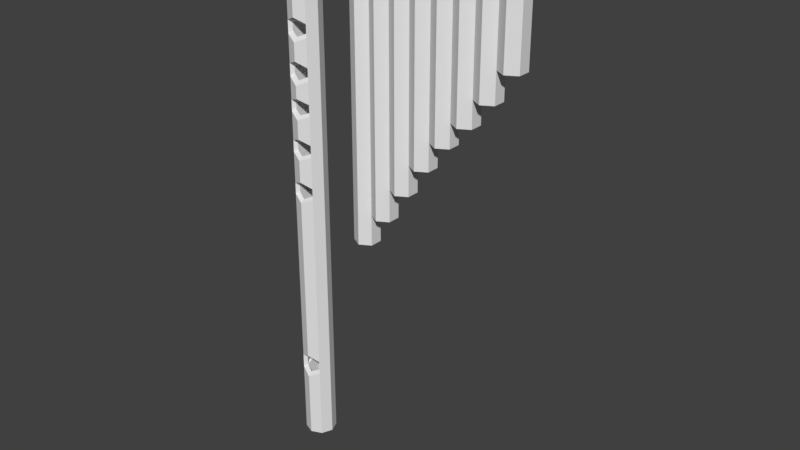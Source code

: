 # Source: flauta.blend  (saved by Blender 2.79.0; exported with 4.5.12 LTS)
import bpy
from mathutils import Matrix  # noqa: F401  (used for matrix-valued properties, if any)

bpy.ops.wm.read_factory_settings(use_empty=True)
scene = bpy.context.scene
scene.name = 'Scene'

# ---- collections
col_collection_1 = bpy.data.collections.new('Collection 1'); scene.collection.children.link(col_collection_1)

# ---- materials (node trees are filled in below, after node groups)
mat_material = bpy.data.materials.new('Material')
mat_material.alpha_threshold = 0.0
mat_material.roughness = 0.5
mat_material.line_color = (0.0, 0.0, 0.0, 1.0)

# ---- material node trees

# ---- world
world_world = bpy.data.worlds.new('World'); scene.world = world_world
world_world.color = (0.05088, 0.05088, 0.05088)
world_world.use_sun_shadow = False
world_world.sun_shadow_jitter_overblur = 0.0
world_world.cycles.sampling_method = 'MANUAL'

# ---- meshes
me_cube = bpy.data.meshes.new('Cube')
me_cube.from_pydata([(0.222, -0.006715, 1.241), (0.222, 0.001368, 0.6505), (0.1757, 0.001368, 0.5835), (0.1757, -0.006715, 1.241), (0.1991, -0.01215, 0.5835), (0.1921, -0.01619, 1.241), (0.1991, -0.03918, 0.5835), (0.1921, -0.03514, 1.241), (0.1757, -0.0527, 0.5835), (0.1757, -0.04461, 1.241), (0.1523, -0.03918, 0.5835), (0.1593, -0.03514, 1.241), (0.1523, -0.01215, 0.5835), (0.1593, -0.01619, 1.241), (0.2455, -0.01215, 0.6505), (0.2385, -0.01619, 1.241), (0.2455, -0.03918, 0.6505), (0.2385, -0.03514, 1.241), (0.222, -0.0527, 0.6505), (0.222, -0.04461, 1.241), (0.1989, -0.03918, 0.6505), (0.2056, -0.03514, 1.241), (0.1989, -0.01215, 0.6505), (0.2056, -0.01619, 1.241), (0.2694, -0.006715, 1.241), (0.2694, 0.001368, 0.7193), (0.2928, -0.01215, 0.7193), (0.2858, -0.01619, 1.241), (0.2928, -0.03918, 0.7193), (0.2858, -0.03514, 1.241), (0.2694, -0.0527, 0.7193), (0.2694, -0.04461, 1.241), (0.2457, -0.03918, 0.7193), (0.253, -0.03514, 1.241), (0.2457, -0.01215, 0.7193), (0.253, -0.01619, 1.241), (0.3162, -0.006715, 1.241), (0.3162, 0.001368, 0.7837), (0.3397, -0.01215, 0.7837), (0.3327, -0.01619, 1.241), (0.3397, -0.03918, 0.7837), (0.3327, -0.03514, 1.241), (0.3162, -0.0527, 0.7837), (0.3162, -0.04461, 1.241), (0.2928, -0.03918, 0.7836), (0.2998, -0.03514, 1.241), (0.2928, -0.01215, 0.7836), (0.2998, -0.01619, 1.241), (0.3636, -0.006715, 1.241), (0.3636, 0.001368, 0.8425), (0.387, -0.01215, 0.8425), (0.38, -0.01619, 1.241), (0.387, -0.03918, 0.8425), (0.38, -0.03514, 1.241), (0.3636, -0.0527, 0.8425), (0.3636, -0.04461, 1.241), (0.3399, -0.03918, 0.8425), (0.3472, -0.03514, 1.241), (0.3399, -0.01215, 0.8425), (0.3472, -0.01619, 1.241), (0.411, -0.006715, 1.241), (0.411, 0.001368, 0.8926), (0.4344, -0.01215, 0.8926), (0.4274, -0.01619, 1.241), (0.4344, -0.03918, 0.8926), (0.4274, -0.03514, 1.241), (0.411, -0.0527, 0.8926), (0.411, -0.04461, 1.241), (0.3873, -0.03918, 0.8927), (0.3946, -0.03514, 1.241), (0.3873, -0.01215, 0.8927), (0.3946, -0.01619, 1.241), (0.4578, -0.006715, 1.241), (0.4578, 0.001368, 0.948), (0.4812, -0.01215, 0.948), (0.4742, -0.01619, 1.241), (0.4812, -0.03918, 0.948), (0.4742, -0.03514, 1.241), (0.4578, -0.0527, 0.948), (0.4578, -0.04461, 1.241), (0.4344, -0.03918, 0.948), (0.4414, -0.03514, 1.241), (0.4344, -0.01215, 0.948), (0.4414, -0.01619, 1.241), (0.5046, -0.006715, 1.241), (0.5046, 0.001368, 1.012), (0.5281, -0.01215, 1.012), (0.5211, -0.01619, 1.241), (0.5281, -0.03918, 1.012), (0.5211, -0.03514, 1.241), (0.5046, -0.0527, 1.012), (0.5046, -0.04461, 1.241), (0.4812, -0.03918, 1.012), (0.4882, -0.03514, 1.241), (0.4812, -0.01215, 1.012), (0.4882, -0.01619, 1.241), (0.1989, -0.01215, 1.241), (0.1757, 0.001368, 1.241), (0.1989, -0.03918, 1.241), (0.1757, -0.0527, 1.241), (0.1523, -0.03918, 1.241), (0.1523, -0.01215, 1.241), (0.222, -0.0527, 1.241), (0.2457, -0.03918, 1.241), (0.2457, -0.01215, 1.241), (0.222, 0.001368, 1.241), (0.2694, -0.0527, 1.241), (0.2928, -0.03918, 1.241), (0.2928, -0.01215, 1.241), (0.2694, 0.001368, 1.241), (0.3162, -0.0527, 1.241), (0.3399, -0.03918, 1.241), (0.3399, -0.01215, 1.241), (0.3162, 0.001368, 1.241), (0.3636, -0.0527, 1.241), (0.3873, -0.03918, 1.241), (0.3873, -0.01215, 1.241), (0.3636, 0.001368, 1.241), (0.411, -0.0527, 1.241), (0.4344, -0.03918, 1.241), (0.4344, -0.01215, 1.241), (0.411, 0.001368, 1.241), (0.4578, -0.0527, 1.241), (0.4812, -0.03918, 1.241), (0.4812, -0.01215, 1.241), (0.4578, 0.001368, 1.241), (0.5046, -0.0527, 1.241), (0.5281, -0.03918, 1.241), (0.5281, -0.01215, 1.241), (0.5046, 0.001368, 1.241), (0.4882, -0.03514, 1.026), (0.5046, -0.04461, 1.026), (0.5211, -0.03514, 1.026), (0.5211, -0.01619, 1.026), (0.5046, -0.006715, 1.026), (0.4882, -0.01619, 1.026), (0.4414, -0.03514, 0.9617), (0.4578, -0.04461, 0.9617), (0.4742, -0.03514, 0.9617), (0.4742, -0.01619, 0.9617), (0.4578, -0.006715, 0.9617), (0.4414, -0.01619, 0.9617), (0.3946, -0.03514, 0.9067), (0.411, -0.04461, 0.9067), (0.4274, -0.03514, 0.9067), (0.4274, -0.01619, 0.9067), (0.411, -0.006715, 0.9067), (0.3946, -0.01619, 0.9067), (0.3472, -0.03514, 0.8541), (0.3636, -0.04461, 0.8541), (0.38, -0.03514, 0.8541), (0.38, -0.01619, 0.8541), (0.3636, -0.006715, 0.8541), (0.3472, -0.01619, 0.8541), (0.2998, -0.03514, 0.7942), (0.3162, -0.04461, 0.7942), (0.3326, -0.03514, 0.7942), (0.3326, -0.01619, 0.7942), (0.3162, -0.006715, 0.7942), (0.2998, -0.01619, 0.7942), (0.253, -0.03514, 0.7373), (0.2694, -0.04461, 0.7373), (0.2858, -0.03514, 0.7373), (0.2858, -0.01619, 0.7373), (0.2694, -0.006715, 0.7373), (0.253, -0.01619, 0.7373), (0.2056, -0.03514, 0.664), (0.222, -0.04461, 0.664), (0.2385, -0.03514, 0.664), (0.2385, -0.01619, 0.664), (0.222, -0.006715, 0.664), (0.2056, -0.01619, 0.664), (0.1921, -0.01619, 0.5969), (0.1757, -0.006715, 0.5969), (0.1921, -0.03514, 0.5969), (0.1757, -0.04461, 0.5969), (0.1593, -0.03514, 0.5969), (0.1593, -0.01619, 0.5969), (0.02439, 0.02439, 0.02519), (0.01792, 0.01792, 1.229), (0.03449, -1.394e-09, 0.02519), (0.02439, -0.02439, 0.02519), (0.01792, -0.01792, 1.229), (0.02439, 0.02439, 1.229), (0.03449, -1.394e-09, 1.229), (0.02439, -0.02439, 1.229), (0.01792, 0.01792, 0.04452), (0.01792, -0.01792, 0.04452), (0.02439, 0.02439, 0.2069), (0.03449, -1.394e-09, 0.2069), (0.02439, -0.02439, 0.2218), (0.02439, -0.02439, 0.1903), (0.02439, 0.02439, 0.9895), (0.03449, -1.394e-09, 1.055), (0.03449, -1.394e-09, 0.9864), (0.02439, -0.02439, 1.082), (0.02439, -0.02439, 1.057), (0.02439, -0.02439, 0.999), (0.02439, -0.02439, 0.9706), (0.02439, 0.02439, 0.8592), (0.02439, 0.02439, 0.7292), (0.03449, -1.394e-09, 0.8946), (0.03449, -1.394e-09, 0.8178), (0.03449, -1.394e-09, 0.7338), (0.03449, -1.394e-09, 0.6473), (0.02439, -0.02439, 0.9102), (0.02439, -0.02439, 0.8824), (0.02439, -0.02439, 0.8336), (0.02439, -0.02439, 0.8079), (0.02439, -0.02439, 0.7457), (0.02439, -0.02439, 0.7194), (0.02439, -0.02439, 0.649), (0.02439, -0.02439, 0.6241), (0.02535, -1.246e-09, 0.2062), (0.01792, -0.01792, 0.1959), (0.01792, -0.01792, 0.216), (0.01792, 0.01792, 0.2062), (0.01792, -0.01792, 0.6278), (0.01792, -0.01792, 0.6455), (0.01792, -0.01792, 0.7236), (0.01792, -0.01792, 0.7419), (0.01792, -0.01792, 0.813), (0.01792, -0.01792, 0.8287), (0.01792, -0.01792, 0.8886), (0.01792, -0.01792, 0.9041), (0.01792, -0.01792, 0.9772), (0.01792, -0.01792, 0.9934), (0.01792, -0.01792, 1.062), (0.01792, -0.01792, 1.077), (0.01792, 0.01792, 0.633), (0.01792, 0.01792, 0.7312), (0.01792, 0.01792, 0.8166), (0.01792, 0.01792, 0.9027), (0.01792, 0.01792, 0.9904), (0.01792, 0.01792, 1.078), (0.0, 0.03449, 0.02519), (0.0, 0.02535, 1.229), (-0.02439, 0.02439, 0.02519), (-0.01792, 0.01792, 1.229), (-0.03449, -1.394e-09, 0.02519), (-0.02439, -0.02439, 0.02519), (-0.01792, -0.01792, 1.229), (0.0, -0.03449, 0.02519), (0.0, -0.02535, 1.229), (0.0, 0.0, 0.02519), (-0.02439, 0.02439, 1.229), (0.0, 0.03449, 1.229), (-0.03449, -1.394e-09, 1.229), (-0.02439, -0.02439, 1.229), (0.0, -0.03449, 1.229), (-0.01792, 0.01792, 0.04452), (0.0, 0.02535, 0.04452), (-0.01792, -0.01792, 0.04452), (0.0, -0.02535, 0.04452), (0.0, 0.03449, 0.2069), (-0.02439, 0.02439, 0.2069), (-0.03449, -1.394e-09, 0.2069), (-0.02439, -0.02439, 0.2218), (-0.02439, -0.02439, 0.1903), (0.0, -0.03449, 0.2335), (0.0, -0.03449, 0.178), (0.0, 0.03449, 0.8592), (-0.02439, 0.02439, 0.9895), (-0.03449, -1.394e-09, 1.055), (-0.03449, -1.394e-09, 0.9864), (-0.02439, -0.02439, 1.082), (-0.02439, -0.02439, 1.057), (-0.02439, -0.02439, 0.999), (-0.02439, -0.02439, 0.9706), (0.0, -0.03449, 1.094), (0.0, -0.03449, 1.046), (0.0, -0.03449, 1.01), (0.0, -0.03449, 0.96), (-0.02439, 0.02439, 0.8592), (-0.02439, 0.02439, 0.7292), (-0.03449, -1.394e-09, 0.8946), (-0.03449, -1.394e-09, 0.8178), (-0.03449, -1.394e-09, 0.7338), (-0.03449, -1.394e-09, 0.6473), (-0.02439, -0.02439, 0.9102), (-0.02439, -0.02439, 0.8824), (-0.02439, -0.02439, 0.8336), (-0.02439, -0.02439, 0.8079), (-0.02439, -0.02439, 0.7457), (-0.02439, -0.02439, 0.7194), (-0.02439, -0.02439, 0.649), (-0.02439, -0.02439, 0.6241), (0.0, -0.03449, 0.9212), (0.0, -0.03449, 0.8706), (0.0, -0.03449, 0.8435), (0.0, -0.03449, 0.7977), (0.0, -0.03449, 0.7564), (0.0, -0.03449, 0.7097), (0.0, -0.03449, 0.6607), (0.0, -0.03449, 0.6134), (-0.02535, -1.246e-09, 0.2062), (-0.01792, -0.01792, 0.1959), (-0.01792, -0.01792, 0.216), (0.0, 0.02535, 0.2062), (-0.01792, 0.01792, 0.2062), (0.0, -0.02535, 0.1872), (0.0, -0.02535, 0.2244), (-0.01792, -0.01792, 0.6278), (-0.01792, -0.01792, 0.6455), (-0.01792, -0.01792, 0.7236), (-0.01792, -0.01792, 0.7419), (-0.01792, -0.01792, 0.813), (-0.01792, -0.01792, 0.8287), (-0.01792, -0.01792, 0.8886), (-0.01792, -0.01792, 0.9041), (-0.01792, -0.01792, 0.9772), (-0.01792, -0.01792, 0.9934), (-0.01792, -0.01792, 1.062), (-0.01792, -0.01792, 1.077), (-0.01792, 0.01792, 0.633), (-0.01792, 0.01792, 0.7312), (-0.01792, 0.01792, 0.8166), (-0.01792, 0.01792, 0.9027), (-0.01792, 0.01792, 0.9904), (-0.01792, 0.01792, 1.078), (0.0, -0.02535, 0.6198), (0.0, -0.02535, 0.6551), (0.0, -0.02535, 0.7164), (0.0, -0.02535, 0.7503), (0.0, -0.02535, 0.8062), (0.0, -0.02535, 0.8363), (0.0, -0.02535, 0.8803), (0.0, -0.02535, 0.9127), (0.0, -0.02535, 0.9691), (0.0, -0.02535, 1.001), (0.0, -0.02535, 1.053), (0.0, -0.02535, 1.085), (0.0, 0.02535, 1.034), (0.0, 0.02535, 0.8597), (0.0, 0.02535, 0.6821)], [], [(23, 21, 166, 171), (2, 97, 96, 22), (25, 26, 28, 30), (1, 14, 16, 18), (32, 103, 102, 18), (20, 98, 99, 8), (18, 102, 98, 20), (12, 101, 97, 2), (3, 13, 177, 173), (1, 105, 104, 34), (24, 35, 165, 164), (22, 96, 105, 1), (10, 100, 101, 12), (2, 4, 6, 8), (44, 107, 106, 30), (30, 106, 103, 32), (25, 109, 108, 46), (34, 104, 109, 25), (37, 38, 40, 42), (47, 45, 154, 159), (56, 111, 110, 42), (42, 110, 107, 44), (37, 113, 112, 58), (46, 108, 113, 37), (49, 50, 52, 54), (51, 48, 152, 151), (68, 115, 114, 54), (54, 114, 111, 56), (49, 117, 116, 70), (58, 112, 117, 49), (61, 62, 64, 66), (67, 65, 144, 143), (80, 119, 118, 66), (66, 118, 115, 68), (61, 121, 120, 82), (70, 116, 121, 61), (73, 74, 76, 78), (77, 75, 139, 138), (92, 123, 122, 78), (78, 122, 119, 80), (73, 125, 124, 94), (82, 120, 125, 73), (90, 126, 123, 92), (85, 86, 88, 90), (93, 91, 131, 130), (88, 127, 126, 90), (94, 124, 129, 85), (86, 128, 127, 88), (85, 129, 128, 86), (3, 5, 96, 97), (5, 7, 98, 96), (7, 9, 99, 98), (9, 11, 100, 99), (11, 13, 101, 100), (13, 3, 97, 101), (19, 21, 98, 102), (15, 17, 103, 104), (17, 19, 102, 103), (0, 15, 104, 105), (21, 23, 96, 98), (23, 0, 105, 96), (31, 33, 103, 106), (27, 29, 107, 108), (29, 31, 106, 107), (24, 27, 108, 109), (33, 35, 104, 103), (35, 24, 109, 104), (43, 45, 107, 110), (39, 41, 111, 112), (41, 43, 110, 111), (36, 39, 112, 113), (45, 47, 108, 107), (47, 36, 113, 108), (55, 57, 111, 114), (51, 53, 115, 116), (53, 55, 114, 115), (48, 51, 116, 117), (57, 59, 112, 111), (59, 48, 117, 112), (67, 69, 115, 118), (63, 65, 119, 120), (65, 67, 118, 119), (60, 63, 120, 121), (69, 71, 116, 115), (71, 60, 121, 116), (79, 81, 119, 122), (75, 77, 123, 124), (77, 79, 122, 123), (72, 75, 124, 125), (81, 83, 120, 119), (83, 72, 125, 120), (91, 93, 123, 126), (87, 89, 127, 128), (89, 91, 126, 127), (84, 87, 128, 129), (93, 95, 124, 123), (95, 84, 129, 124), (12, 2, 8, 10), (22, 1, 18, 20), (34, 25, 30, 32), (46, 37, 42, 44), (58, 49, 54, 56), (70, 61, 66, 68), (82, 73, 78, 80), (94, 85, 90, 92), (133, 134, 135, 130, 131, 132), (84, 95, 135, 134), (87, 84, 134, 133), (89, 87, 133, 132), (95, 93, 130, 135), (91, 89, 132, 131), (139, 140, 141, 136, 137, 138), (83, 81, 136, 141), (79, 77, 138, 137), (81, 79, 137, 136), (72, 83, 141, 140), (75, 72, 140, 139), (145, 146, 147, 142, 143, 144), (69, 67, 143, 142), (60, 71, 147, 146), (63, 60, 146, 145), (65, 63, 145, 144), (71, 69, 142, 147), (151, 152, 153, 148, 149, 150), (53, 51, 151, 150), (59, 57, 148, 153), (55, 53, 150, 149), (57, 55, 149, 148), (48, 59, 153, 152), (157, 158, 159, 154, 155, 156), (43, 41, 156, 155), (45, 43, 155, 154), (36, 47, 159, 158), (39, 36, 158, 157), (41, 39, 157, 156), (163, 164, 165, 160, 161, 162), (27, 24, 164, 163), (29, 27, 163, 162), (35, 33, 160, 165), (31, 29, 162, 161), (33, 31, 161, 160), (169, 170, 171, 166, 167, 168), (19, 17, 168, 167), (21, 19, 167, 166), (0, 23, 171, 170), (15, 0, 170, 169), (17, 15, 169, 168), (172, 173, 177, 176, 175, 174), (11, 9, 175, 176), (7, 5, 172, 174), (13, 11, 176, 177), (9, 7, 174, 175), (5, 3, 173, 172), (73, 94, 74), (74, 94, 92, 76), (76, 92, 78), (61, 82, 62), (62, 82, 80, 64), (64, 80, 66), (49, 70, 50), (50, 70, 68, 52), (52, 68, 54), (37, 58, 38), (38, 58, 56, 40), (40, 56, 42), (25, 46, 26), (26, 46, 44, 28), (28, 44, 30), (1, 34, 14), (14, 34, 32, 16), (16, 32, 18), (6, 20, 8), (4, 22, 20, 6), (2, 22, 4), (10, 8, 99, 100), (261, 246, 183, 192), (192, 183, 184, 193), (193, 184, 185, 195), (195, 185, 249, 269), (217, 229, 216, 213, 215), (244, 180, 181, 242), (235, 178, 180, 244), (236, 179, 183, 246), (183, 179, 184), (179, 182, 184), (182, 243, 249, 185), (216, 298, 251, 186), (300, 214, 187, 253), (213, 216, 186, 187, 214), (181, 191, 260, 242), (229, 334, 298, 216), (180, 189, 191, 181), (189, 190, 191), (178, 188, 189, 180), (235, 254, 188, 178), (205, 198, 272, 287), (197, 196, 270, 271), (201, 194, 198, 205), (194, 197, 198), (194, 193, 196, 197), (193, 195, 196), (199, 192, 194, 201), (192, 193, 194), (261, 192, 199), (254, 261, 200, 188), (261, 199, 200), (188, 200, 204, 189), (200, 203, 204), (200, 199, 202, 203), (199, 201, 202), (189, 204, 212, 190), (204, 211, 212), (204, 203, 210, 211), (203, 209, 210), (203, 202, 208, 209), (202, 207, 208), (202, 201, 206, 207), (201, 205, 206), (190, 212, 294, 259), (259, 301, 215, 190), (211, 210, 292, 293), (320, 217, 215, 301), (209, 208, 290, 291), (207, 206, 288, 289), (190, 215, 214, 191), (179, 234, 228, 182), (215, 213, 214), (260, 191, 214, 300), (228, 234, 227), (227, 234, 233, 226), (226, 233, 225), (225, 233, 232, 224), (224, 232, 223), (223, 232, 231, 222), (222, 231, 221), (221, 231, 230, 220), (220, 230, 219), (219, 230, 229, 218), (218, 229, 217), (182, 185, 184), (243, 182, 228, 331), (294, 212, 217, 320), (330, 227, 226, 329), (328, 225, 224, 327), (326, 223, 222, 325), (324, 221, 220, 323), (293, 321, 218, 211), (322, 219, 218, 321), (211, 218, 217, 212), (179, 236, 332, 234), (234, 332, 233), (233, 332, 333, 232), (232, 333, 231), (231, 333, 334, 230), (230, 334, 229), (209, 220, 219, 210), (291, 323, 220, 209), (292, 210, 219, 322), (207, 222, 221, 208), (290, 208, 221, 324), (289, 325, 222, 207), (205, 224, 223, 206), (287, 327, 224, 205), (288, 206, 223, 326), (197, 226, 225, 198), (271, 329, 226, 197), (272, 198, 225, 328), (195, 228, 227, 196), (269, 331, 228, 195), (270, 196, 227, 330), (186, 251, 253, 187), (261, 262, 245, 246), (262, 263, 247, 245), (263, 265, 248, 247), (265, 269, 249, 248), (302, 297, 295, 299, 314), (244, 242, 240, 239), (235, 244, 239, 237), (236, 246, 245, 238), (245, 247, 238), (238, 247, 241), (241, 248, 249, 243), (299, 250, 251, 298), (300, 253, 252, 296), (295, 296, 252, 250, 299), (240, 242, 260, 258), (314, 299, 298, 334), (239, 240, 258, 256), (256, 258, 257), (237, 239, 256, 255), (235, 237, 255, 254), (279, 287, 272, 268), (267, 271, 270, 266), (275, 279, 268, 264), (264, 268, 267), (264, 267, 266, 263), (263, 266, 265), (273, 275, 264, 262), (262, 264, 263), (261, 273, 262), (254, 255, 274, 261), (261, 274, 273), (255, 256, 278, 274), (274, 278, 277), (274, 277, 276, 273), (273, 276, 275), (256, 257, 286, 278), (278, 286, 285), (278, 285, 284, 277), (277, 284, 283), (277, 283, 282, 276), (276, 282, 281), (276, 281, 280, 275), (275, 280, 279), (257, 259, 294, 286), (259, 257, 297, 301), (285, 293, 292, 284), (320, 301, 297, 302), (283, 291, 290, 282), (281, 289, 288, 280), (257, 258, 296, 297), (238, 241, 313, 319), (297, 296, 295), (260, 300, 296, 258), (313, 312, 319), (312, 311, 318, 319), (311, 310, 318), (310, 309, 317, 318), (309, 308, 317), (308, 307, 316, 317), (307, 306, 316), (306, 305, 315, 316), (305, 304, 315), (304, 303, 314, 315), (303, 302, 314), (241, 247, 248), (243, 331, 313, 241), (294, 320, 302, 286), (330, 329, 311, 312), (328, 327, 309, 310), (326, 325, 307, 308), (324, 323, 305, 306), (293, 285, 303, 321), (322, 321, 303, 304), (285, 286, 302, 303), (238, 319, 332, 236), (319, 318, 332), (318, 317, 333, 332), (317, 316, 333), (316, 315, 334, 333), (315, 314, 334), (283, 284, 304, 305), (291, 283, 305, 323), (292, 322, 304, 284), (281, 282, 306, 307), (290, 324, 306, 282), (289, 281, 307, 325), (279, 280, 308, 309), (287, 279, 309, 327), (288, 326, 308, 280), (267, 268, 310, 311), (271, 267, 311, 329), (272, 328, 310, 268), (265, 266, 312, 313), (269, 265, 313, 331), (270, 330, 312, 266), (250, 252, 253, 251)])
_uv = me_cube.uv_layers.new(name='UVMap')
_uv.uv.foreach_set('vector', [0.06769, 0.8933, 0.061, 0.8933, 0.061, 0.4778, 0.06769, 0.4778, 0.2127, 0.001475, 0.2127, 0.4749, 0.2032, 0.4749, 0.2032, 0.04967, 0.2921, 0.7723, 0.2756, 0.7626, 0.2756, 0.7432, 0.2921, 0.7334, 0.666, 0.8268, 0.6494, 0.8171, 0.6494, 0.7976, 0.666, 0.7879, 0.4269, 0.3772, 0.4269, 0.001498, 0.4462, 0.001498, 0.4462, 0.4267, 0.4556, 0.4267, 0.4556, 0.001502, 0.4745, 0.001502, 0.4745, 0.4749, 0.4462, 0.4267, 0.4462, 0.001498, 0.4556, 0.001502, 0.4556, 0.4267, 0.2318, 0.001475, 0.2318, 0.4749, 0.2127, 0.4749, 0.2127, 0.001475, 0.02158, 0.9416, 0.008172, 0.9416, 0.008172, 0.4778, 0.02158, 0.4778, 0.1843, 0.04967, 0.1843, 0.4749, 0.1745, 0.4749, 0.1745, 0.0992, 0.1406, 0.8405, 0.1272, 0.8405, 0.1272, 0.4778, 0.1406, 0.4778, 0.2032, 0.04967, 0.2032, 0.4749, 0.1843, 0.4749, 0.1843, 0.04967, 0.2413, 0.001475, 0.2413, 0.4749, 0.2318, 0.4749, 0.2318, 0.001475, 0.2758, 0.8045, 0.2758, 0.785, 0.2923, 0.7753, 0.3089, 0.785, 0.398, 0.3309, 0.398, 0.001494, 0.4171, 0.001494, 0.4171, 0.3772, 0.4171, 0.3772, 0.4171, 0.001494, 0.4269, 0.001498, 0.4269, 0.3772, 0.1552, 0.09923, 0.1552, 0.4749, 0.1456, 0.4749, 0.1456, 0.1454, 0.1745, 0.0992, 0.1745, 0.4749, 0.1552, 0.4749, 0.1552, 0.09923, 0.6299, 0.8268, 0.6133, 0.8171, 0.6133, 0.7976, 0.6299, 0.7879, 0.2228, 0.8975, 0.2161, 0.8975, 0.2161, 0.5756, 0.2228, 0.5756, 0.3691, 0.2885, 0.3691, 0.00149, 0.3884, 0.00149, 0.3884, 0.3308, 0.3884, 0.3308, 0.3884, 0.00149, 0.398, 0.001494, 0.398, 0.3309, 0.1265, 0.1456, 0.1265, 0.4749, 0.1168, 0.4749, 0.1168, 0.1878, 0.1456, 0.1454, 0.1456, 0.4749, 0.1265, 0.4749, 0.1265, 0.1456, 0.3785, 0.7, 0.3619, 0.6903, 0.3619, 0.6708, 0.3785, 0.6611, 0.359, 0.8544, 0.3523, 0.8544, 0.3523, 0.5756, 0.359, 0.5756, 0.3401, 0.2524, 0.3401, 0.001486, 0.3594, 0.001486, 0.3594, 0.2885, 0.3594, 0.2885, 0.3594, 0.001486, 0.3691, 0.00149, 0.3691, 0.2885, 0.09747, 0.1879, 0.09747, 0.4749, 0.08773, 0.4749, 0.08773, 0.224, 0.1168, 0.1878, 0.1168, 0.4749, 0.09747, 0.4749, 0.09747, 0.1879, 0.4077, 0.7781, 0.3911, 0.7684, 0.3911, 0.749, 0.4077, 0.7392, 0.7279, 0.7648, 0.7279, 0.7783, 0.4871, 0.7783, 0.4871, 0.7648, 0.3112, 0.2126, 0.3112, 0.001482, 0.3303, 0.001483, 0.3303, 0.2525, 0.3303, 0.2525, 0.3303, 0.001483, 0.3401, 0.001486, 0.3401, 0.2524, 0.06843, 0.2239, 0.06843, 0.4749, 0.05886, 0.4749, 0.05886, 0.2637, 0.08773, 0.224, 0.08773, 0.4749, 0.06843, 0.4749, 0.06843, 0.2239, 0.4077, 0.82, 0.3911, 0.8103, 0.3911, 0.7908, 0.4077, 0.7811, 0.2443, 0.4846, 0.2443, 0.4779, 0.4456, 0.4779, 0.4456, 0.4846, 0.2825, 0.1663, 0.2825, 0.001479, 0.3016, 0.001479, 0.3016, 0.2126, 0.3016, 0.2126, 0.3016, 0.001479, 0.3112, 0.001482, 0.3112, 0.2126, 0.03974, 0.2638, 0.03974, 0.4749, 0.03017, 0.4749, 0.03017, 0.3101, 0.05886, 0.2637, 0.05886, 0.4749, 0.03974, 0.4749, 0.03974, 0.2638, 0.273, 0.1663, 0.273, 0.001475, 0.2825, 0.001479, 0.2825, 0.1663, 0.5938, 0.7879, 0.6104, 0.7976, 0.6104, 0.8171, 0.5938, 0.8268, 0.3292, 0.7305, 0.3225, 0.7305, 0.3225, 0.5756, 0.3292, 0.5756, 0.2538, 0.1663, 0.2538, 0.001475, 0.273, 0.001475, 0.273, 0.1663, 0.03017, 0.3101, 0.03017, 0.4749, 0.01105, 0.4749, 0.01105, 0.3101, 0.2443, 0.1663, 0.2443, 0.001479, 0.2538, 0.001475, 0.2538, 0.1663, 0.01105, 0.3101, 0.01105, 0.4749, 0.001475, 0.4749, 0.001475, 0.3101, 0.1921, 0.567, 0.2039, 0.5603, 0.2087, 0.5631, 0.1921, 0.5727, 0.2039, 0.5603, 0.2039, 0.5469, 0.2087, 0.544, 0.2087, 0.5631, 0.2039, 0.5469, 0.1921, 0.5402, 0.1921, 0.5344, 0.2087, 0.544, 0.1921, 0.5402, 0.1802, 0.5469, 0.1752, 0.544, 0.1921, 0.5344, 0.1802, 0.5469, 0.1802, 0.5603, 0.1752, 0.5631, 0.1752, 0.544, 0.1802, 0.5603, 0.1921, 0.567, 0.1921, 0.5727, 0.1752, 0.5631, 0.2254, 0.5402, 0.2136, 0.5469, 0.2087, 0.544, 0.2254, 0.5344, 0.2372, 0.5603, 0.2372, 0.5469, 0.2424, 0.544, 0.2424, 0.5631, 0.2372, 0.5469, 0.2254, 0.5402, 0.2254, 0.5344, 0.2424, 0.544, 0.2254, 0.567, 0.2372, 0.5603, 0.2424, 0.5631, 0.2254, 0.5727, 0.2136, 0.5469, 0.2136, 0.5603, 0.2087, 0.5631, 0.2087, 0.544, 0.2136, 0.5603, 0.2254, 0.567, 0.2254, 0.5727, 0.2087, 0.5631, 0.2595, 0.5402, 0.2477, 0.5469, 0.2424, 0.544, 0.2595, 0.5344, 0.2713, 0.5603, 0.2713, 0.5469, 0.2763, 0.544, 0.2763, 0.5631, 0.2713, 0.5469, 0.2595, 0.5402, 0.2595, 0.5344, 0.2763, 0.544, 0.2595, 0.567, 0.2713, 0.5603, 0.2763, 0.5631, 0.2595, 0.5727, 0.2477, 0.5469, 0.2477, 0.5603, 0.2424, 0.5631, 0.2424, 0.544, 0.2477, 0.5603, 0.2595, 0.567, 0.2595, 0.5727, 0.2424, 0.5631, 0.2932, 0.5402, 0.2814, 0.5469, 0.2763, 0.544, 0.2932, 0.5344, 0.305, 0.5603, 0.305, 0.5469, 0.3102, 0.544, 0.3102, 0.5631, 0.305, 0.5469, 0.2932, 0.5402, 0.2932, 0.5344, 0.3102, 0.544, 0.2932, 0.567, 0.305, 0.5603, 0.3102, 0.5631, 0.2932, 0.5727, 0.2814, 0.5469, 0.2814, 0.5603, 0.2763, 0.5631, 0.2763, 0.544, 0.2814, 0.5603, 0.2932, 0.567, 0.2932, 0.5727, 0.2763, 0.5631, 0.3273, 0.5402, 0.3155, 0.5469, 0.3102, 0.544, 0.3273, 0.5344, 0.3391, 0.5603, 0.3391, 0.5469, 0.3443, 0.544, 0.3443, 0.5631, 0.3391, 0.5469, 0.3273, 0.5402, 0.3273, 0.5344, 0.3443, 0.544, 0.3273, 0.567, 0.3391, 0.5603, 0.3443, 0.5631, 0.3273, 0.5727, 0.3155, 0.5469, 0.3155, 0.5603, 0.3102, 0.5631, 0.3102, 0.544, 0.3155, 0.5603, 0.3273, 0.567, 0.3273, 0.5727, 0.3102, 0.5631, 0.3614, 0.5402, 0.3496, 0.5469, 0.3443, 0.544, 0.3614, 0.5344, 0.3732, 0.5603, 0.3732, 0.5469, 0.3782, 0.544, 0.3782, 0.5631, 0.3732, 0.5469, 0.3614, 0.5402, 0.3614, 0.5344, 0.3782, 0.544, 0.3614, 0.567, 0.3732, 0.5603, 0.3782, 0.5631, 0.3614, 0.5727, 0.3496, 0.5469, 0.3496, 0.5603, 0.3443, 0.5631, 0.3443, 0.544, 0.3496, 0.5603, 0.3614, 0.567, 0.3614, 0.5727, 0.3443, 0.5631, 0.3951, 0.5402, 0.3832, 0.5469, 0.3782, 0.544, 0.3951, 0.5344, 0.4069, 0.5603, 0.4069, 0.5469, 0.4119, 0.544, 0.4119, 0.5631, 0.4069, 0.5469, 0.3951, 0.5402, 0.3951, 0.5344, 0.4119, 0.544, 0.3951, 0.567, 0.4069, 0.5603, 0.4119, 0.5631, 0.3951, 0.5727, 0.3832, 0.5469, 0.3832, 0.5603, 0.3782, 0.5631, 0.3782, 0.544, 0.3832, 0.5603, 0.3951, 0.567, 0.3951, 0.5727, 0.3782, 0.5631, 0.4287, 0.5402, 0.4169, 0.5469, 0.4119, 0.544, 0.4287, 0.5344, 0.4405, 0.5603, 0.4405, 0.5469, 0.4456, 0.544, 0.4456, 0.5631, 0.4405, 0.5469, 0.4287, 0.5402, 0.4287, 0.5344, 0.4456, 0.544, 0.4287, 0.567, 0.4405, 0.5603, 0.4456, 0.5631, 0.4287, 0.5727, 0.4169, 0.5469, 0.4169, 0.5603, 0.4119, 0.5631, 0.4119, 0.544, 0.4169, 0.5603, 0.4287, 0.567, 0.4287, 0.5727, 0.4119, 0.5631, 0.2923, 0.8142, 0.2758, 0.8045, 0.3089, 0.785, 0.3089, 0.8045, 0.6824, 0.8171, 0.666, 0.8268, 0.666, 0.7879, 0.6824, 0.7976, 0.3089, 0.7626, 0.2921, 0.7723, 0.2921, 0.7334, 0.3089, 0.7432, 0.6465, 0.8171, 0.6299, 0.8268, 0.6299, 0.7879, 0.6465, 0.7976, 0.3952, 0.6903, 0.3785, 0.7, 0.3785, 0.6611, 0.3952, 0.6708, 0.4245, 0.7684, 0.4077, 0.7781, 0.4077, 0.7392, 0.4245, 0.749, 0.4243, 0.8103, 0.4077, 0.82, 0.4077, 0.7811, 0.4243, 0.7908, 0.5773, 0.7976, 0.5938, 0.7879, 0.5938, 0.8268, 0.5773, 0.8171, 0.3619, 0.7234, 0.3619, 0.7098, 0.3735, 0.7029, 0.3851, 0.7098, 0.3851, 0.7234, 0.3735, 0.7302, 0.2957, 0.7305, 0.2823, 0.7305, 0.2823, 0.5756, 0.2957, 0.5756, 0.3024, 0.7305, 0.2957, 0.7305, 0.2957, 0.5756, 0.3024, 0.5756, 0.3091, 0.7305, 0.3024, 0.7305, 0.3024, 0.5756, 0.3091, 0.5756, 0.2823, 0.7305, 0.2756, 0.7305, 0.2756, 0.5756, 0.2823, 0.5756, 0.3225, 0.7305, 0.3091, 0.7305, 0.3091, 0.5756, 0.3225, 0.5756, 0.807, 0.6985, 0.8187, 0.7051, 0.8187, 0.7185, 0.807, 0.7254, 0.7952, 0.7189, 0.7952, 0.7054, 0.2443, 0.5114, 0.2443, 0.5047, 0.4456, 0.5047, 0.4456, 0.5114, 0.2443, 0.498, 0.2443, 0.4846, 0.4456, 0.4846, 0.4456, 0.498, 0.2443, 0.5047, 0.2443, 0.498, 0.4456, 0.498, 0.4456, 0.5047, 0.2443, 0.5248, 0.2443, 0.5114, 0.4456, 0.5114, 0.4456, 0.5248, 0.2443, 0.5315, 0.2443, 0.5248, 0.4456, 0.5248, 0.4456, 0.5315, 0.3854, 0.8136, 0.3737, 0.8202, 0.3619, 0.8133, 0.3619, 0.7998, 0.3737, 0.7933, 0.3854, 0.8002, 0.7279, 0.7581, 0.7279, 0.7648, 0.4871, 0.7648, 0.4871, 0.7581, 0.4871, 0.7485, 0.4871, 0.7351, 0.7279, 0.7351, 0.7279, 0.7485, 0.4871, 0.7552, 0.4871, 0.7485, 0.7279, 0.7485, 0.7279, 0.7552, 0.7279, 0.7783, 0.7279, 0.7849, 0.4871, 0.7849, 0.4871, 0.7783, 0.4871, 0.7351, 0.4871, 0.7284, 0.7279, 0.7284, 0.7279, 0.7351, 0.3851, 0.74, 0.3851, 0.7536, 0.3735, 0.7604, 0.3619, 0.7536, 0.3619, 0.74, 0.3735, 0.7332, 0.7658, 0.7187, 0.7658, 0.7254, 0.4871, 0.7254, 0.4871, 0.7187, 0.3388, 0.8544, 0.3322, 0.8544, 0.3322, 0.5756, 0.3388, 0.5756, 0.7658, 0.7053, 0.7658, 0.7187, 0.4871, 0.7187, 0.4871, 0.7053, 0.7658, 0.6986, 0.7658, 0.7053, 0.4871, 0.7053, 0.4871, 0.6986, 0.3523, 0.8544, 0.3388, 0.8544, 0.3388, 0.5756, 0.3523, 0.5756, 0.3854, 0.7834, 0.3737, 0.7903, 0.3619, 0.7837, 0.3619, 0.7703, 0.3737, 0.7634, 0.3854, 0.7699, 0.2525, 0.5756, 0.2659, 0.5756, 0.2659, 0.8975, 0.2525, 0.8975, 0.2458, 0.5756, 0.2525, 0.5756, 0.2525, 0.8975, 0.2458, 0.8975, 0.2362, 0.8975, 0.2228, 0.8975, 0.2228, 0.5756, 0.2362, 0.5756, 0.2429, 0.8975, 0.2362, 0.8975, 0.2362, 0.5756, 0.2429, 0.5756, 0.2659, 0.5756, 0.2726, 0.5756, 0.2726, 0.8975, 0.2659, 0.8975, 0.7088, 0.7948, 0.7088, 0.8083, 0.6971, 0.8148, 0.6853, 0.8079, 0.6853, 0.7945, 0.6971, 0.7879, 0.1473, 0.8405, 0.1406, 0.8405, 0.1406, 0.4778, 0.1473, 0.4778, 0.4552, 0.8406, 0.4485, 0.8406, 0.4485, 0.4779, 0.4552, 0.4779, 0.1272, 0.8405, 0.1205, 0.8405, 0.1205, 0.4778, 0.1272, 0.4778, 0.4686, 0.8406, 0.4552, 0.8406, 0.4552, 0.4779, 0.4686, 0.4779, 0.4753, 0.8406, 0.4686, 0.8406, 0.4686, 0.4779, 0.4753, 0.4779, 0.7805, 0.6985, 0.7922, 0.7054, 0.7922, 0.7189, 0.7805, 0.7254, 0.7687, 0.7185, 0.7687, 0.7051, 0.09747, 0.4778, 0.1109, 0.4778, 0.1109, 0.8933, 0.09747, 0.8933, 0.09076, 0.4778, 0.09747, 0.4778, 0.09747, 0.8933, 0.09076, 0.8933, 0.0811, 0.8933, 0.06769, 0.8933, 0.06769, 0.4778, 0.0811, 0.4778, 0.08781, 0.8933, 0.0811, 0.8933, 0.0811, 0.4778, 0.08781, 0.4778, 0.1109, 0.4778, 0.1176, 0.4778, 0.1176, 0.8933, 0.1109, 0.8933, 0.7309, 0.8204, 0.7426, 0.8138, 0.7544, 0.8207, 0.7544, 0.8342, 0.7426, 0.8407, 0.7309, 0.8338, 0.03124, 0.4778, 0.03795, 0.4778, 0.03795, 0.9416, 0.03124, 0.9416, 0.05135, 0.4778, 0.05805, 0.4778, 0.05805, 0.9416, 0.05135, 0.9416, 0.008172, 0.9416, 0.001475, 0.9416, 0.001475, 0.4778, 0.008172, 0.4778, 0.03795, 0.4778, 0.05135, 0.4778, 0.05135, 0.9416, 0.03795, 0.9416, 0.02829, 0.9416, 0.02158, 0.9416, 0.02158, 0.4778, 0.02829, 0.4778, 0.03974, 0.2638, 0.03017, 0.3101, 0.03016, 0.2638, 0.273, 0.2126, 0.273, 0.1663, 0.2825, 0.1663, 0.2825, 0.2126, 0.2825, 0.2126, 0.2825, 0.1663, 0.3016, 0.2126, 0.06843, 0.2239, 0.05886, 0.2637, 0.05885, 0.2239, 0.3017, 0.2525, 0.3017, 0.2126, 0.3112, 0.2126, 0.3112, 0.2525, 0.3112, 0.2525, 0.3112, 0.2126, 0.3303, 0.2525, 0.09747, 0.1879, 0.08773, 0.224, 0.0879, 0.1879, 0.3307, 0.2885, 0.3305, 0.2524, 0.3401, 0.2524, 0.3403, 0.2885, 0.3403, 0.2885, 0.3401, 0.2524, 0.3594, 0.2885, 0.1265, 0.1456, 0.1168, 0.1878, 0.1169, 0.1456, 0.3597, 0.3308, 0.3596, 0.2885, 0.3691, 0.2885, 0.3693, 0.3308, 0.3693, 0.3308, 0.3691, 0.2885, 0.3884, 0.3308, 0.1552, 0.09923, 0.1456, 0.1454, 0.1456, 0.09923, 0.3884, 0.3772, 0.3884, 0.3309, 0.398, 0.3309, 0.398, 0.3772, 0.398, 0.3772, 0.398, 0.3309, 0.4171, 0.3772, 0.1843, 0.04967, 0.1745, 0.0992, 0.1747, 0.04967, 0.4175, 0.4267, 0.4173, 0.3772, 0.4269, 0.3772, 0.427, 0.4267, 0.427, 0.4267, 0.4269, 0.3772, 0.4462, 0.4267, 0.4554, 0.4749, 0.4556, 0.4267, 0.4745, 0.4749, 0.4459, 0.4749, 0.446, 0.4267, 0.4556, 0.4267, 0.4554, 0.4749, 0.2127, 0.001475, 0.2032, 0.04967, 0.2031, 0.001475, 0.4841, 0.4749, 0.4745, 0.4749, 0.4745, 0.001502, 0.4841, 0.001506, 0.6116, 0.4823, 0.6116, 0.6957, 0.5386, 0.6957, 0.5386, 0.5574, 0.5386, 0.5574, 0.5386, 0.6957, 0.4871, 0.6957, 0.4871, 0.5953, 0.739, 0.5953, 0.739, 0.6957, 0.6661, 0.6957, 0.6661, 0.611, 0.6661, 0.611, 0.6661, 0.6957, 0.6145, 0.6957, 0.6145, 0.6178, 0.8439, 0.3483, 0.9429, 0.3453, 0.9429, 0.5913, 0.8939, 0.5913, 0.8439, 0.5856, 0.8262, 0.791, 0.7309, 0.791, 0.7588, 0.7769, 0.8262, 0.7711, 0.8262, 0.8109, 0.7588, 0.805, 0.7309, 0.791, 0.8262, 0.791, 0.8262, 0.7336, 0.7767, 0.7379, 0.7588, 0.7342, 0.8262, 0.7284, 0.7588, 0.7342, 0.7767, 0.7379, 0.7309, 0.7483, 0.7767, 0.7379, 0.7767, 0.7586, 0.7309, 0.7483, 0.7767, 0.7586, 0.8262, 0.7629, 0.8262, 0.7681, 0.7588, 0.7623, 0.9985, 0.0947, 0.9458, 0.0947, 0.9458, 0.001475, 0.9985, 0.001475, 0.492, 0.8258, 0.4871, 0.7879, 0.5743, 0.7879, 0.5743, 0.8258, 0.8939, 0.5913, 0.9429, 0.5913, 0.9429, 0.6845, 0.8439, 0.6845, 0.8439, 0.5973, 0.6661, 0.001475, 0.6661, 0.09664, 0.6145, 0.0896, 0.6145, 0.001475, 0.9985, 0.3407, 0.9458, 0.3691, 0.9458, 0.0947, 0.9985, 0.0947, 0.739, 0.001475, 0.739, 0.1062, 0.6661, 0.09664, 0.6661, 0.001475, 0.739, 0.1062, 0.6661, 0.1148, 0.6661, 0.09664, 0.5386, 0.001475, 0.5386, 0.1062, 0.4871, 0.1062, 0.4871, 0.001475, 0.6116, 0.001475, 0.6116, 0.1062, 0.5386, 0.1062, 0.5386, 0.001475, 0.6661, 0.5117, 0.6661, 0.5465, 0.6145, 0.5404, 0.6145, 0.5181, 0.6661, 0.5629, 0.6661, 0.5961, 0.6145, 0.5897, 0.6145, 0.5693, 0.739, 0.5027, 0.739, 0.5557, 0.6661, 0.5465, 0.6661, 0.5117, 0.739, 0.5557, 0.6661, 0.5629, 0.6661, 0.5465, 0.739, 0.5557, 0.739, 0.5953, 0.6661, 0.5961, 0.6661, 0.5629, 0.739, 0.5953, 0.6661, 0.611, 0.6661, 0.5961, 0.5386, 0.4823, 0.5386, 0.5574, 0.4871, 0.5557, 0.4871, 0.5027, 0.5386, 0.5574, 0.4871, 0.5953, 0.4871, 0.5557, 0.6116, 0.4823, 0.5386, 0.5574, 0.5386, 0.4823, 0.6116, 0.1062, 0.6116, 0.4823, 0.5386, 0.4074, 0.5386, 0.1062, 0.6116, 0.4823, 0.5386, 0.4823, 0.5386, 0.4074, 0.5386, 0.1062, 0.5386, 0.4074, 0.4871, 0.3601, 0.4871, 0.1062, 0.5386, 0.4074, 0.4871, 0.41, 0.4871, 0.3601, 0.5386, 0.4074, 0.5386, 0.4823, 0.4871, 0.4584, 0.4871, 0.41, 0.5386, 0.4823, 0.4871, 0.5027, 0.4871, 0.4584, 0.739, 0.1062, 0.739, 0.3601, 0.6661, 0.3467, 0.6661, 0.1148, 0.739, 0.3601, 0.6661, 0.3612, 0.6661, 0.3467, 0.739, 0.3601, 0.739, 0.41, 0.6661, 0.4017, 0.6661, 0.3612, 0.739, 0.41, 0.6661, 0.4169, 0.6661, 0.4017, 0.739, 0.41, 0.739, 0.4584, 0.6661, 0.4527, 0.6661, 0.4169, 0.739, 0.4584, 0.6661, 0.4676, 0.6661, 0.4527, 0.739, 0.4584, 0.739, 0.5027, 0.6661, 0.4957, 0.6661, 0.4676, 0.739, 0.5027, 0.6661, 0.5117, 0.6661, 0.4957, 0.6661, 0.1148, 0.6661, 0.3467, 0.6145, 0.3406, 0.6145, 0.1215, 0.6559, 0.845, 0.6326, 0.843, 0.6326, 0.8318, 0.6559, 0.8297, 0.6661, 0.3612, 0.6661, 0.4017, 0.6145, 0.3961, 0.6145, 0.3679, 0.1752, 0.5802, 0.2131, 0.5756, 0.2131, 0.813, 0.1752, 0.8082, 0.6661, 0.4169, 0.6661, 0.4527, 0.6145, 0.4469, 0.6145, 0.4231, 0.6661, 0.4676, 0.6661, 0.4957, 0.6145, 0.4889, 0.6145, 0.4732, 0.7821, 0.832, 0.7574, 0.8287, 0.7574, 0.817, 0.7821, 0.8138, 0.9429, 0.001475, 0.9429, 0.08868, 0.8439, 0.08905, 0.8439, 0.001475, 0.8439, 0.5856, 0.8939, 0.5913, 0.8439, 0.5973, 0.3268, 0.8361, 0.3268, 0.8513, 0.3034, 0.8493, 0.3034, 0.8381, 0.8439, 0.08905, 0.9429, 0.08868, 0.8439, 0.09807, 0.8439, 0.09807, 0.9429, 0.08868, 0.9429, 0.1392, 0.8439, 0.1375, 0.8439, 0.1375, 0.9429, 0.1392, 0.8439, 0.1468, 0.8439, 0.1468, 0.9429, 0.1392, 0.9429, 0.1897, 0.8439, 0.1889, 0.8439, 0.1889, 0.9429, 0.1897, 0.8439, 0.1979, 0.8439, 0.1979, 0.9429, 0.1897, 0.9429, 0.2394, 0.8439, 0.2324, 0.8439, 0.2324, 0.9429, 0.2394, 0.8439, 0.2415, 0.8439, 0.2415, 0.9429, 0.2394, 0.9429, 0.2886, 0.8439, 0.2825, 0.8439, 0.2825, 0.9429, 0.2886, 0.8439, 0.293, 0.8439, 0.293, 0.9429, 0.2886, 0.9429, 0.3453, 0.8439, 0.338, 0.8439, 0.338, 0.9429, 0.3453, 0.8439, 0.3483, 0.7767, 0.7586, 0.7588, 0.7623, 0.7309, 0.7483, 0.2379, 0.4778, 0.2379, 0.5157, 0.1503, 0.5157, 0.1549, 0.4778, 0.8524, 0.7284, 0.8524, 0.7436, 0.8291, 0.7416, 0.8291, 0.7304, 0.4028, 0.6696, 0.4407, 0.6647, 0.4407, 0.7041, 0.4028, 0.6997, 0.4407, 0.6131, 0.4028, 0.6178, 0.4028, 0.5756, 0.4407, 0.5806, 0.3619, 0.6284, 0.3998, 0.6236, 0.3998, 0.6581, 0.3619, 0.6537, 0.4028, 0.6247, 0.4407, 0.6207, 0.4407, 0.6618, 0.4028, 0.6569, 0.836, 0.8472, 0.8127, 0.8452, 0.8127, 0.834, 0.836, 0.832, 0.3998, 0.6165, 0.3619, 0.6207, 0.3619, 0.5756, 0.3998, 0.5812, 0.6296, 0.8442, 0.6049, 0.8421, 0.6049, 0.8319, 0.6296, 0.8297, 0.9985, 0.6845, 0.9458, 0.6845, 0.9458, 0.5721, 0.9985, 0.5973, 0.9985, 0.5973, 0.9458, 0.5721, 0.9985, 0.5468, 0.9985, 0.5468, 0.9458, 0.5721, 0.9458, 0.4714, 0.9985, 0.4963, 0.9985, 0.4963, 0.9458, 0.4714, 0.9985, 0.4466, 0.9985, 0.4466, 0.9458, 0.4714, 0.9458, 0.3691, 0.9985, 0.3974, 0.9985, 0.3974, 0.9458, 0.3691, 0.9985, 0.3407, 0.8374, 0.829, 0.8127, 0.8268, 0.8127, 0.8162, 0.8374, 0.8138, 0.807, 0.8501, 0.7836, 0.8481, 0.7836, 0.8369, 0.807, 0.8349, 0.1999, 0.8353, 0.1999, 0.8505, 0.1766, 0.8485, 0.1766, 0.8373, 0.5743, 0.8436, 0.5496, 0.8407, 0.5496, 0.8317, 0.5743, 0.8287, 0.8524, 0.7711, 0.8524, 0.7863, 0.8291, 0.7843, 0.8291, 0.7731, 0.7807, 0.8501, 0.7574, 0.8481, 0.7574, 0.8369, 0.7807, 0.8349, 0.3281, 0.8332, 0.3034, 0.8297, 0.3034, 0.8207, 0.3281, 0.8171, 0.71, 0.852, 0.6867, 0.85, 0.6867, 0.8388, 0.71, 0.8368, 0.8524, 0.7529, 0.8524, 0.7681, 0.8291, 0.7661, 0.8291, 0.7549, 0.3005, 0.8335, 0.2758, 0.8303, 0.2758, 0.8209, 0.3005, 0.8171, 0.845, 0.7137, 0.8217, 0.7117, 0.8217, 0.7005, 0.845, 0.6985, 0.1736, 0.8353, 0.1736, 0.8505, 0.1503, 0.8485, 0.1503, 0.8373, 0.5118, 0.8437, 0.4871, 0.8408, 0.4871, 0.8317, 0.5118, 0.8287, 0.3005, 0.8517, 0.2772, 0.8497, 0.2772, 0.8385, 0.3005, 0.8365, 0.6822, 0.8297, 0.6822, 0.845, 0.6589, 0.843, 0.6589, 0.8318, 0.4407, 0.732, 0.3911, 0.7363, 0.3911, 0.7071, 0.4407, 0.7113, 0.6116, 0.4823, 0.5386, 0.5574, 0.5386, 0.6957, 0.6116, 0.6957, 0.5386, 0.5574, 0.4871, 0.5953, 0.4871, 0.6957, 0.5386, 0.6957, 0.739, 0.5953, 0.6661, 0.611, 0.6661, 0.6957, 0.739, 0.6957, 0.6661, 0.611, 0.6145, 0.6178, 0.6145, 0.6957, 0.6661, 0.6957, 0.7419, 0.3483, 0.7419, 0.5856, 0.792, 0.5913, 0.8409, 0.5913, 0.8409, 0.3453, 0.8262, 0.791, 0.8262, 0.7711, 0.7588, 0.7769, 0.7309, 0.791, 0.8262, 0.8109, 0.8262, 0.791, 0.7309, 0.791, 0.7588, 0.805, 0.8262, 0.7336, 0.8262, 0.7284, 0.7588, 0.7342, 0.7767, 0.7379, 0.7588, 0.7342, 0.7309, 0.7483, 0.7767, 0.7379, 0.7767, 0.7379, 0.7309, 0.7483, 0.7767, 0.7586, 0.7767, 0.7586, 0.7588, 0.7623, 0.8262, 0.7681, 0.8262, 0.7629, 0.9985, 0.0947, 0.9985, 0.001475, 0.9458, 0.001475, 0.9458, 0.0947, 0.492, 0.8258, 0.5743, 0.8258, 0.5743, 0.7879, 0.4871, 0.7879, 0.792, 0.5913, 0.7419, 0.5973, 0.7419, 0.6845, 0.8409, 0.6845, 0.8409, 0.5913, 0.6661, 0.001475, 0.6145, 0.001475, 0.6145, 0.0896, 0.6661, 0.09664, 0.9985, 0.3407, 0.9985, 0.0947, 0.9458, 0.0947, 0.9458, 0.3691, 0.739, 0.001475, 0.6661, 0.001475, 0.6661, 0.09664, 0.739, 0.1062, 0.739, 0.1062, 0.6661, 0.09664, 0.6661, 0.1148, 0.5386, 0.001475, 0.4871, 0.001475, 0.4871, 0.1062, 0.5386, 0.1062, 0.6116, 0.001475, 0.5386, 0.001475, 0.5386, 0.1062, 0.6116, 0.1062, 0.6661, 0.5117, 0.6145, 0.5181, 0.6145, 0.5404, 0.6661, 0.5465, 0.6661, 0.5629, 0.6145, 0.5693, 0.6145, 0.5897, 0.6661, 0.5961, 0.739, 0.5027, 0.6661, 0.5117, 0.6661, 0.5465, 0.739, 0.5557, 0.739, 0.5557, 0.6661, 0.5465, 0.6661, 0.5629, 0.739, 0.5557, 0.6661, 0.5629, 0.6661, 0.5961, 0.739, 0.5953, 0.739, 0.5953, 0.6661, 0.5961, 0.6661, 0.611, 0.5386, 0.4823, 0.4871, 0.5027, 0.4871, 0.5557, 0.5386, 0.5574, 0.5386, 0.5574, 0.4871, 0.5557, 0.4871, 0.5953, 0.6116, 0.4823, 0.5386, 0.4823, 0.5386, 0.5574, 0.6116, 0.1062, 0.5386, 0.1062, 0.5386, 0.4074, 0.6116, 0.4823, 0.6116, 0.4823, 0.5386, 0.4074, 0.5386, 0.4823, 0.5386, 0.1062, 0.4871, 0.1062, 0.4871, 0.3601, 0.5386, 0.4074, 0.5386, 0.4074, 0.4871, 0.3601, 0.4871, 0.41, 0.5386, 0.4074, 0.4871, 0.41, 0.4871, 0.4584, 0.5386, 0.4823, 0.5386, 0.4823, 0.4871, 0.4584, 0.4871, 0.5027, 0.739, 0.1062, 0.6661, 0.1148, 0.6661, 0.3467, 0.739, 0.3601, 0.739, 0.3601, 0.6661, 0.3467, 0.6661, 0.3612, 0.739, 0.3601, 0.6661, 0.3612, 0.6661, 0.4017, 0.739, 0.41, 0.739, 0.41, 0.6661, 0.4017, 0.6661, 0.4169, 0.739, 0.41, 0.6661, 0.4169, 0.6661, 0.4527, 0.739, 0.4584, 0.739, 0.4584, 0.6661, 0.4527, 0.6661, 0.4676, 0.739, 0.4584, 0.6661, 0.4676, 0.6661, 0.4957, 0.739, 0.5027, 0.739, 0.5027, 0.6661, 0.4957, 0.6661, 0.5117, 0.6661, 0.1148, 0.6145, 0.1215, 0.6145, 0.3406, 0.6661, 0.3467, 0.6559, 0.845, 0.6559, 0.8297, 0.6326, 0.8318, 0.6326, 0.843, 0.6661, 0.3612, 0.6145, 0.3679, 0.6145, 0.3961, 0.6661, 0.4017, 0.1752, 0.5802, 0.1752, 0.8082, 0.2131, 0.813, 0.2131, 0.5756, 0.6661, 0.4169, 0.6145, 0.4231, 0.6145, 0.4469, 0.6661, 0.4527, 0.6661, 0.4676, 0.6145, 0.4732, 0.6145, 0.4889, 0.6661, 0.4957, 0.8097, 0.832, 0.8097, 0.8138, 0.785, 0.817, 0.785, 0.8287, 0.8409, 0.001475, 0.7419, 0.001475, 0.7419, 0.08905, 0.8409, 0.08868, 0.7419, 0.5856, 0.7419, 0.5973, 0.792, 0.5913, 0.3268, 0.8361, 0.3034, 0.8381, 0.3034, 0.8493, 0.3268, 0.8513, 0.7419, 0.08905, 0.7419, 0.09807, 0.8409, 0.08868, 0.7419, 0.09807, 0.7419, 0.1375, 0.8409, 0.1392, 0.8409, 0.08868, 0.7419, 0.1375, 0.7419, 0.1468, 0.8409, 0.1392, 0.7419, 0.1468, 0.7419, 0.1889, 0.8409, 0.1897, 0.8409, 0.1392, 0.7419, 0.1889, 0.7419, 0.1979, 0.8409, 0.1897, 0.7419, 0.1979, 0.7419, 0.2324, 0.8409, 0.2394, 0.8409, 0.1897, 0.7419, 0.2324, 0.7419, 0.2415, 0.8409, 0.2394, 0.7419, 0.2415, 0.7419, 0.2825, 0.8409, 0.2886, 0.8409, 0.2394, 0.7419, 0.2825, 0.7419, 0.293, 0.8409, 0.2886, 0.7419, 0.293, 0.7419, 0.338, 0.8409, 0.3453, 0.8409, 0.2886, 0.7419, 0.338, 0.7419, 0.3483, 0.8409, 0.3453, 0.7767, 0.7586, 0.7309, 0.7483, 0.7588, 0.7623, 0.2379, 0.4778, 0.1549, 0.4778, 0.1503, 0.5157, 0.2379, 0.5157, 0.8524, 0.7284, 0.8291, 0.7304, 0.8291, 0.7416, 0.8524, 0.7436, 0.4028, 0.6696, 0.4028, 0.6997, 0.4407, 0.7041, 0.4407, 0.6647, 0.4407, 0.6131, 0.4407, 0.5806, 0.4028, 0.5756, 0.4028, 0.6178, 0.3619, 0.6284, 0.3619, 0.6537, 0.3998, 0.6581, 0.3998, 0.6236, 0.4028, 0.6247, 0.4028, 0.6569, 0.4407, 0.6618, 0.4407, 0.6207, 0.836, 0.8472, 0.836, 0.832, 0.8127, 0.834, 0.8127, 0.8452, 0.3998, 0.6165, 0.3998, 0.5812, 0.3619, 0.5756, 0.3619, 0.6207, 0.602, 0.8442, 0.602, 0.8297, 0.5773, 0.8319, 0.5773, 0.8421, 0.9985, 0.6845, 0.9985, 0.5973, 0.9458, 0.5721, 0.9458, 0.6845, 0.9985, 0.5973, 0.9985, 0.5468, 0.9458, 0.5721, 0.9985, 0.5468, 0.9985, 0.4963, 0.9458, 0.4714, 0.9458, 0.5721, 0.9985, 0.4963, 0.9985, 0.4466, 0.9458, 0.4714, 0.9985, 0.4466, 0.9985, 0.3974, 0.9458, 0.3691, 0.9458, 0.4714, 0.9985, 0.3974, 0.9985, 0.3407, 0.9458, 0.3691, 0.4243, 0.8381, 0.4243, 0.8229, 0.3996, 0.8254, 0.3996, 0.8359, 0.807, 0.8501, 0.807, 0.8349, 0.7836, 0.8369, 0.7836, 0.8481, 0.1999, 0.8353, 0.1766, 0.8373, 0.1766, 0.8485, 0.1999, 0.8505, 0.5394, 0.8436, 0.5394, 0.8287, 0.5147, 0.8317, 0.5147, 0.8407, 0.8524, 0.7711, 0.8291, 0.7731, 0.8291, 0.7843, 0.8524, 0.7863, 0.7807, 0.8501, 0.7807, 0.8349, 0.7574, 0.8369, 0.7574, 0.8481, 0.71, 0.8338, 0.71, 0.8178, 0.6853, 0.8213, 0.6853, 0.8303, 0.71, 0.852, 0.71, 0.8368, 0.6867, 0.8388, 0.6867, 0.85, 0.8524, 0.7529, 0.8291, 0.7549, 0.8291, 0.7661, 0.8524, 0.7681, 0.1999, 0.8323, 0.1999, 0.816, 0.1752, 0.8198, 0.1752, 0.8291, 0.845, 0.7137, 0.845, 0.6985, 0.8217, 0.7005, 0.8217, 0.7117, 0.1736, 0.8353, 0.1503, 0.8373, 0.1503, 0.8485, 0.1736, 0.8505, 0.3866, 0.838, 0.3866, 0.8231, 0.3619, 0.8261, 0.3619, 0.8351, 0.3005, 0.8517, 0.3005, 0.8365, 0.2772, 0.8385, 0.2772, 0.8497, 0.6822, 0.8297, 0.6589, 0.8318, 0.6589, 0.843, 0.6822, 0.845, 0.4407, 0.732, 0.4407, 0.7113, 0.3911, 0.7071, 0.3911, 0.7363])
me_cube.materials.append(mat_material)
me_cube.use_remesh_preserve_volume = False
me_cube.use_remesh_preserve_attributes = False
me_cube.use_mirror_vertex_groups = False
me_cube.update()

# ---- objects
ob_cube = bpy.data.objects.new('Cube', me_cube)

# ---- transforms, parenting, visibility, modifiers, constraints
ob_cube.location = (0.0, 0.0, 0.0)
ob_cube.lock_rotations_4d = False
ob_cube.empty_display_type = 'ARROWS'
ob_cube.lineart.crease_threshold = 0.0

# ---- collection membership
col_collection_1.objects.link(ob_cube)

# ---- scene / render settings (as saved in the file)
scene.frame_start = 1; scene.frame_end = 250; scene.frame_set(1)
scene.render.engine = 'CYCLES'
scene.render.resolution_percentage = 50
scene.render.dither_intensity = 0.0
scene.render.use_border = True
scene.cycles.use_denoising = False
scene.cycles.samples = 128
scene.cycles.sampling_pattern = 'TABULATED_SOBOL'
scene.cycles.use_adaptive_sampling = False
scene.cycles.use_light_tree = False
scene.cycles.blur_glossy = 0.0
scene.cycles.sample_clamp_indirect = 0.0
scene.view_settings.view_transform = 'Standard'
bpy.context.view_layer.update()

# ---- added for rendering (the .blend has no active camera and no usable light): camera, sun
cam_auto = bpy.data.cameras.new('AutoCamera')
cam_auto.lens = 50.0
cam_auto.sensor_width = 36.0
cam_auto.clip_end = 1000.0
ob_auto_camera = bpy.data.objects.new('AutoCamera', cam_auto)
scene.collection.objects.link(ob_auto_camera)
ob_auto_camera.location = (1.48924, -1.50005, 1.62727)
ob_auto_camera.rotation_euler = (1.09748, -7.21219e-08, 0.694738)
scene.camera = ob_auto_camera
light_auto_sun = bpy.data.lights.new('AutoSun', 'SUN')
light_auto_sun.energy = 3.0
light_auto_sun.angle = 0.0523599
ob_auto_sun = bpy.data.objects.new('AutoSun', light_auto_sun)
scene.collection.objects.link(ob_auto_sun)
ob_auto_sun.rotation_euler = (0.872665, 0.174533, 0.523599)
bpy.context.view_layer.update()
